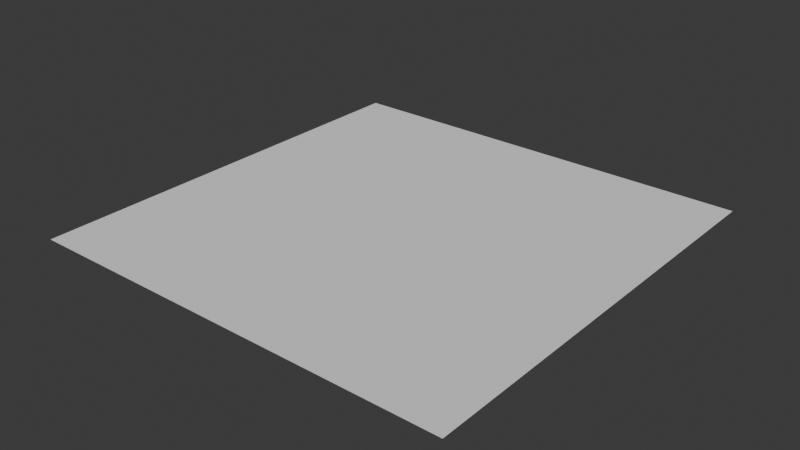 # Source: Floor_2x2.blend  (saved by Blender 4.4.32; exported with 4.5.12 LTS)
import bpy
from mathutils import Matrix  # noqa: F401  (used for matrix-valued properties, if any)

bpy.ops.wm.read_factory_settings(use_empty=True)
scene = bpy.context.scene
scene.name = 'Scene'

# ---- collections
col_collection = bpy.data.collections.new('Collection'); scene.collection.children.link(col_collection)

# ---- world
world_world = bpy.data.worlds.new('World'); scene.world = world_world
world_world.use_nodes = True; world_world.node_tree.nodes.clear()
_N = world_world.node_tree.nodes; _L = world_world.node_tree.links
n0 = _N.new('ShaderNodeOutputWorld'); n0.name = 'World Output'; n0.location = (300, 300)
n1 = _N.new('ShaderNodeBackground'); n1.name = 'Background'; n1.location = (10, 300)
n1.inputs[0].default_value = (0.05088, 0.05088, 0.05088, 1.0)
_L.new(n1.outputs[0], n0.inputs[0])
n0.is_active_output = True
world_world.color = (0.05088, 0.05088, 0.05088)
world_world.sun_shadow_jitter_overblur = 0.0

# ---- meshes
me_plane = bpy.data.meshes.new('Plane')
me_plane.from_pydata([(0.0, 0.0, 0.0), (2.0, 0.0, 0.0), (0.0, 2.0, 0.0), (2.0, 2.0, 0.0)], [], [(0, 1, 3, 2)])
_uv = me_plane.uv_layers.new(name='UVMap')
_uv.uv.foreach_set('vector', [5.211e-15, 1.0, 7.55e-08, 5.7e-15, 1.0, 7.55e-08, 1.0, 1.0])
me_plane.update()

# ---- objects
ob_plane = bpy.data.objects.new('Plane', me_plane)

# ---- transforms, parenting, visibility, modifiers, constraints
ob_plane.location = (0.0, 0.0, 0.0)

# ---- collection membership
col_collection.objects.link(ob_plane)

# ---- scene / render settings (as saved in the file)
scene.frame_start = 1; scene.frame_end = 250; scene.frame_set(1)
scene.render.engine = 'BLENDER_EEVEE_NEXT'
bpy.context.view_layer.update()

# ---- added for rendering (the .blend has no active camera and no usable light): camera, sun
cam_auto = bpy.data.cameras.new('AutoCamera')
cam_auto.lens = 50.0
cam_auto.sensor_width = 36.0
cam_auto.clip_end = 1000.0
ob_auto_camera = bpy.data.objects.new('AutoCamera', cam_auto)
scene.collection.objects.link(ob_auto_camera)
ob_auto_camera.location = (3.61693, -2.14032, 2.09354)
ob_auto_camera.rotation_euler = (1.09748, -7.21219e-08, 0.694738)
scene.camera = ob_auto_camera
light_auto_sun = bpy.data.lights.new('AutoSun', 'SUN')
light_auto_sun.energy = 3.0
light_auto_sun.angle = 0.0523599
ob_auto_sun = bpy.data.objects.new('AutoSun', light_auto_sun)
scene.collection.objects.link(ob_auto_sun)
ob_auto_sun.rotation_euler = (0.872665, 0.174533, 0.523599)
bpy.context.view_layer.update()
